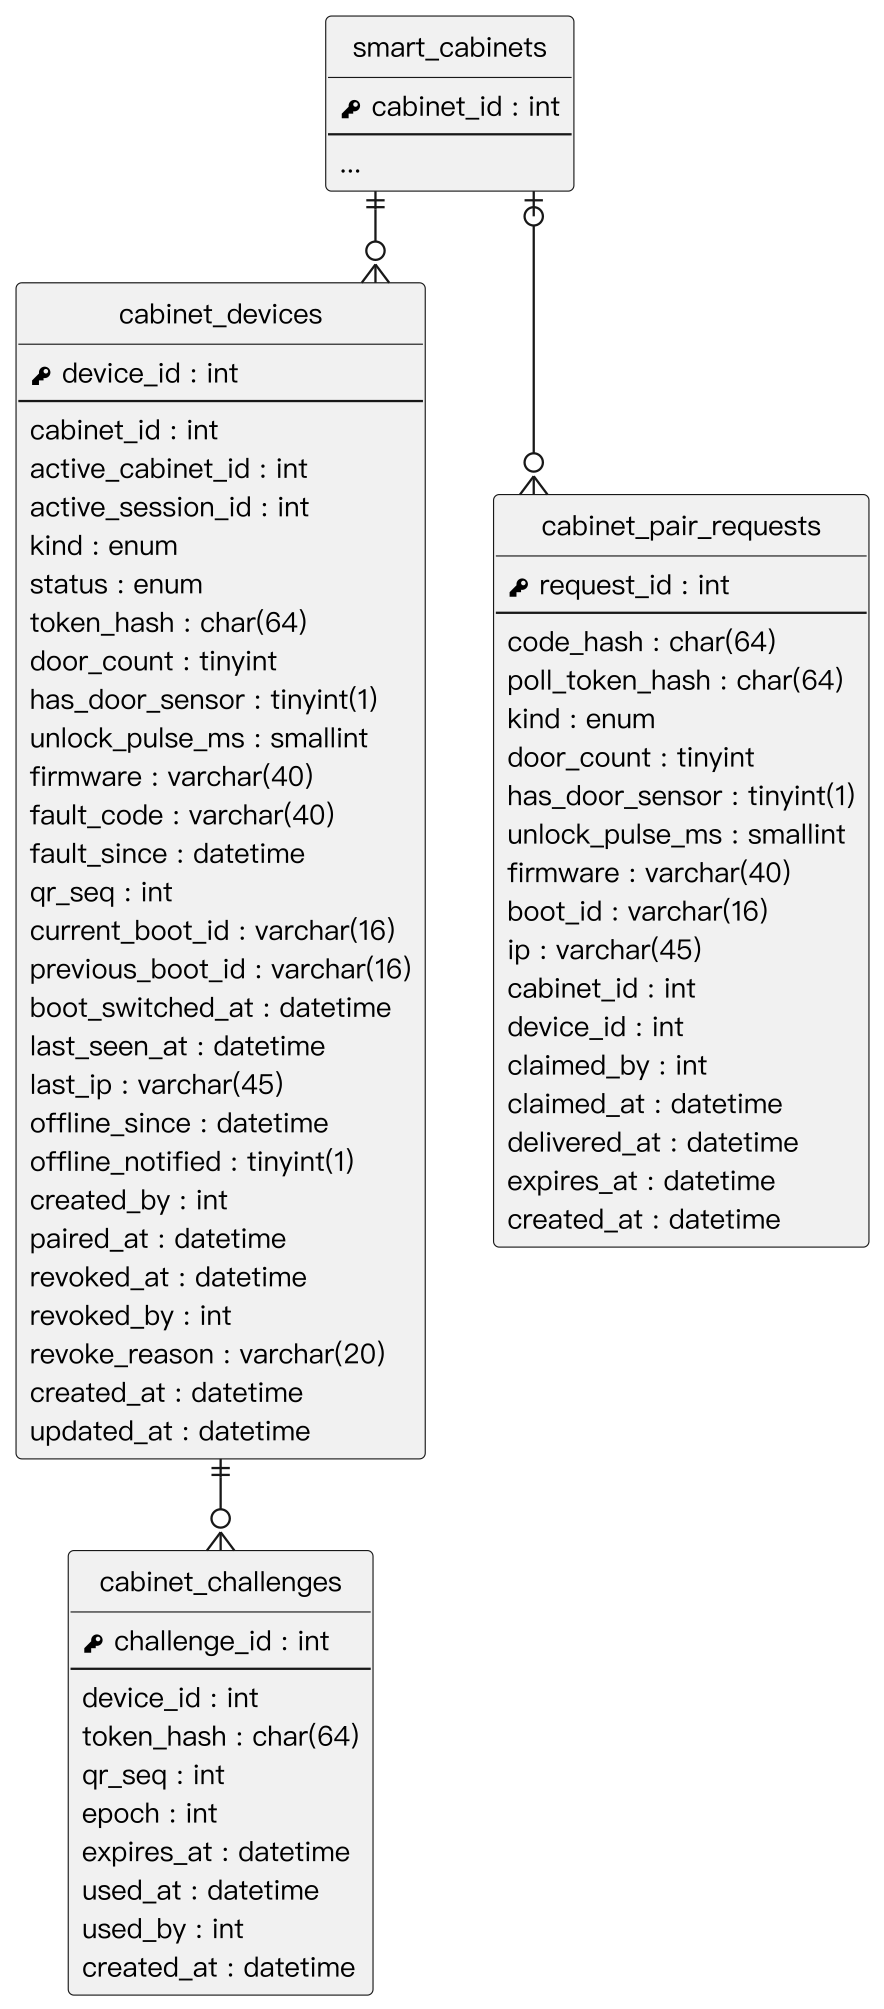

The diagram above was rendered by PlantUML. Its source (embedded in the PNG):
@startuml
' 以 render_er.py 產生 PNG：直接用 PlantUML 輸出時，正交走線在轉角會多出殘段、線端符號會擠在轉角上
skinparam monochrome true
skinparam shadowing false
skinparam dpi 220
skinparam defaultFontName "PingFang TC"
skinparam defaultFontSize 12
skinparam linetype ortho
skinparam nodesep 30
skinparam ranksep 40
hide circle
hide empty methods

entity "smart_cabinets" as smart_cabinets {
  {field} <&key> cabinet_id : int
  --
  ...
}
entity "cabinet_devices" as cabinet_devices {
  {field} <&key> device_id : int
  --
  {field} cabinet_id : int
  {field} active_cabinet_id : int
  {field} active_session_id : int
  {field} kind : enum
  {field} status : enum
  {field} token_hash : char(64)
  {field} door_count : tinyint
  {field} has_door_sensor : tinyint(1)
  {field} unlock_pulse_ms : smallint
  {field} firmware : varchar(40)
  {field} fault_code : varchar(40)
  {field} fault_since : datetime
  {field} qr_seq : int
  {field} current_boot_id : varchar(16)
  {field} previous_boot_id : varchar(16)
  {field} boot_switched_at : datetime
  {field} last_seen_at : datetime
  {field} last_ip : varchar(45)
  {field} offline_since : datetime
  {field} offline_notified : tinyint(1)
  {field} created_by : int
  {field} paired_at : datetime
  {field} revoked_at : datetime
  {field} revoked_by : int
  {field} revoke_reason : varchar(20)
  {field} created_at : datetime
  {field} updated_at : datetime
}
entity "cabinet_pair_requests" as cabinet_pair_requests {
  {field} <&key> request_id : int
  --
  {field} code_hash : char(64)
  {field} poll_token_hash : char(64)
  {field} kind : enum
  {field} door_count : tinyint
  {field} has_door_sensor : tinyint(1)
  {field} unlock_pulse_ms : smallint
  {field} firmware : varchar(40)
  {field} boot_id : varchar(16)
  {field} ip : varchar(45)
  {field} cabinet_id : int
  {field} device_id : int
  {field} claimed_by : int
  {field} claimed_at : datetime
  {field} delivered_at : datetime
  {field} expires_at : datetime
  {field} created_at : datetime
}
entity "cabinet_challenges" as cabinet_challenges {
  {field} <&key> challenge_id : int
  --
  {field} device_id : int
  {field} token_hash : char(64)
  {field} qr_seq : int
  {field} epoch : int
  {field} expires_at : datetime
  {field} used_at : datetime
  {field} used_by : int
  {field} created_at : datetime
}
smart_cabinets ||--o{ cabinet_devices
smart_cabinets |o--o{ cabinet_pair_requests
cabinet_devices ||--o{ cabinet_challenges
@enduml